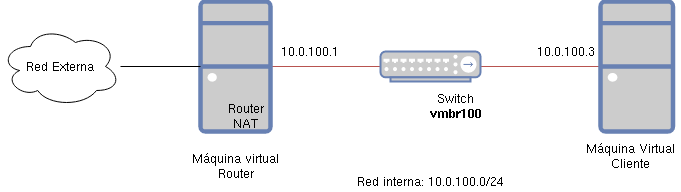

The diagram above was exported from draw.io. Its source (the exported page's mxGraphModel, read from the mxfile embedded in the PNG):
<mxGraphModel dx="1422" dy="730" grid="1" gridSize="10" guides="1" tooltips="1" connect="1" arrows="1" fold="1" page="1" pageScale="1" pageWidth="827" pageHeight="1169" math="0" shadow="0">
  <root>
    <mxCell id="0" />
    <mxCell id="1" parent="0" />
    <mxCell id="_etOdeRrxOBRMlxFL1JE-17" value="" style="edgeStyle=none;rounded=0;orthogonalLoop=1;jettySize=auto;html=1;endArrow=none;endFill=0;fillColor=#f8cecc;strokeColor=#b85450;" parent="1" source="_etOdeRrxOBRMlxFL1JE-11" target="_etOdeRrxOBRMlxFL1JE-12" edge="1">
      <mxGeometry relative="1" as="geometry" />
    </mxCell>
    <mxCell id="_etOdeRrxOBRMlxFL1JE-11" value="" style="fontColor=#0066CC;verticalAlign=top;verticalLabelPosition=bottom;labelPosition=center;align=center;html=1;outlineConnect=0;fillColor=#CCCCCC;strokeColor=#6881B3;gradientColor=none;gradientDirection=north;strokeWidth=2;shape=mxgraph.networks.desktop_pc;" parent="1" vertex="1">
      <mxGeometry x="270" y="260" width="70" height="130" as="geometry" />
    </mxCell>
    <mxCell id="_etOdeRrxOBRMlxFL1JE-15" value="" style="edgeStyle=none;rounded=0;orthogonalLoop=1;jettySize=auto;html=1;endArrow=none;endFill=0;fillColor=#f8cecc;strokeColor=#b85450;" parent="1" source="_etOdeRrxOBRMlxFL1JE-9" target="_etOdeRrxOBRMlxFL1JE-12" edge="1">
      <mxGeometry relative="1" as="geometry" />
    </mxCell>
    <mxCell id="_etOdeRrxOBRMlxFL1JE-9" value="" style="fontColor=#0066CC;verticalAlign=top;verticalLabelPosition=bottom;labelPosition=center;align=center;html=1;outlineConnect=0;fillColor=#CCCCCC;strokeColor=#6881B3;gradientColor=none;gradientDirection=north;strokeWidth=2;shape=mxgraph.networks.desktop_pc;" parent="1" vertex="1">
      <mxGeometry x="670" y="260" width="72.5" height="130" as="geometry" />
    </mxCell>
    <mxCell id="_etOdeRrxOBRMlxFL1JE-12" value="" style="fontColor=#0066CC;verticalAlign=top;verticalLabelPosition=bottom;labelPosition=center;align=center;html=1;outlineConnect=0;fillColor=#CCCCCC;strokeColor=#6881B3;gradientColor=none;gradientDirection=north;strokeWidth=2;shape=mxgraph.networks.hub;" parent="1" vertex="1">
      <mxGeometry x="450" y="310" width="100" height="30" as="geometry" />
    </mxCell>
    <mxCell id="_etOdeRrxOBRMlxFL1JE-18" value="&lt;div&gt;Máquina Virtual&lt;/div&gt;&lt;div&gt;Cliente&lt;br&gt;&lt;/div&gt;" style="text;html=1;resizable=0;autosize=1;align=center;verticalAlign=middle;points=[];fillColor=none;strokeColor=none;rounded=0;" parent="1" vertex="1">
      <mxGeometry x="650" y="400" width="100" height="30" as="geometry" />
    </mxCell>
    <mxCell id="_etOdeRrxOBRMlxFL1JE-20" value="&lt;div&gt;Switch&lt;/div&gt;&lt;div&gt;&lt;b&gt;vmbr100&lt;/b&gt;&lt;/div&gt;" style="text;html=1;resizable=0;autosize=1;align=center;verticalAlign=middle;points=[];fillColor=none;strokeColor=none;rounded=0;" parent="1" vertex="1">
      <mxGeometry x="490" y="350" width="70" height="30" as="geometry" />
    </mxCell>
    <mxCell id="_etOdeRrxOBRMlxFL1JE-22" value="&lt;div&gt;Máquina virtual&lt;/div&gt;&lt;div&gt;Router&lt;/div&gt;" style="text;html=1;resizable=0;autosize=1;align=center;verticalAlign=middle;points=[];fillColor=none;strokeColor=none;rounded=0;" parent="1" vertex="1">
      <mxGeometry x="255" y="410" width="100" height="30" as="geometry" />
    </mxCell>
    <mxCell id="bHcp2jQSq-TbjG90vaOb-3" value="" style="edgeStyle=orthogonalEdgeStyle;rounded=0;orthogonalLoop=1;jettySize=auto;html=1;endArrow=none;endFill=0;" parent="1" source="bHcp2jQSq-TbjG90vaOb-1" target="_etOdeRrxOBRMlxFL1JE-11" edge="1">
      <mxGeometry relative="1" as="geometry">
        <mxPoint x="230" y="340" as="targetPoint" />
      </mxGeometry>
    </mxCell>
    <mxCell id="bHcp2jQSq-TbjG90vaOb-1" value="Red Externa" style="ellipse;shape=cloud;whiteSpace=wrap;html=1;" parent="1" vertex="1">
      <mxGeometry x="70" y="285" width="120" height="80" as="geometry" />
    </mxCell>
    <mxCell id="bHcp2jQSq-TbjG90vaOb-8" value="&lt;div&gt;Router&lt;/div&gt;&lt;div&gt;NAT&lt;br&gt;&lt;/div&gt;" style="text;html=1;resizable=0;autosize=1;align=center;verticalAlign=middle;points=[];fillColor=none;strokeColor=none;rounded=0;" parent="1" vertex="1">
      <mxGeometry x="290" y="360" width="50" height="30" as="geometry" />
    </mxCell>
    <mxCell id="wxwDlRDCs58UiDTLgIZZ-1" value="Red interna: 10.0.100.0/24" style="text;html=1;resizable=0;autosize=1;align=center;verticalAlign=middle;points=[];fillColor=none;strokeColor=none;rounded=0;" vertex="1" parent="1">
      <mxGeometry x="420" y="430" width="160" height="20" as="geometry" />
    </mxCell>
    <mxCell id="wxwDlRDCs58UiDTLgIZZ-2" value="10.0.100.1" style="text;html=1;resizable=0;autosize=1;align=center;verticalAlign=middle;points=[];fillColor=none;strokeColor=none;rounded=0;" vertex="1" parent="1">
      <mxGeometry x="344" y="300" width="70" height="20" as="geometry" />
    </mxCell>
    <mxCell id="wxwDlRDCs58UiDTLgIZZ-3" value="10.0.100.3" style="text;html=1;resizable=0;autosize=1;align=center;verticalAlign=middle;points=[];fillColor=none;strokeColor=none;rounded=0;" vertex="1" parent="1">
      <mxGeometry x="600" y="300" width="70" height="20" as="geometry" />
    </mxCell>
  </root>
</mxGraphModel>